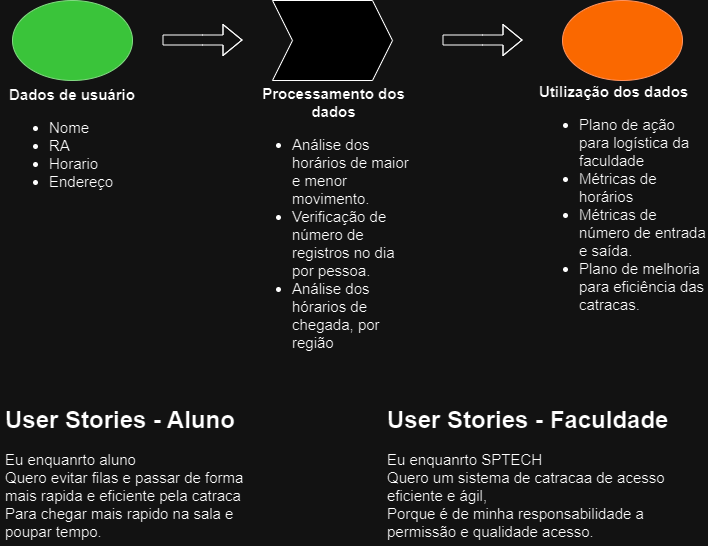

The diagram above was exported from draw.io. Its source (the exported page's mxGraphModel, read from the mxfile embedded in the PNG):
<mxGraphModel dx="1467" dy="710" grid="1" gridSize="10" guides="1" tooltips="1" connect="1" arrows="1" fold="1" page="1" pageScale="1" pageWidth="827" pageHeight="1169" math="0" shadow="0">
  <root>
    <mxCell id="0" />
    <mxCell id="1" parent="0" />
    <mxCell id="QCWjCAbuxzyWn00t-N_U-1" value="" style="ellipse;whiteSpace=wrap;html=1;fillColor=#008a00;fontColor=#ffffff;strokeColor=#005700;" vertex="1" parent="1">
      <mxGeometry x="80" y="180" width="120" height="80" as="geometry" />
    </mxCell>
    <mxCell id="QCWjCAbuxzyWn00t-N_U-2" value="" style="ellipse;whiteSpace=wrap;html=1;fillColor=#fa6800;fontColor=#000000;strokeColor=#C73500;" vertex="1" parent="1">
      <mxGeometry x="630" y="180" width="120" height="80" as="geometry" />
    </mxCell>
    <mxCell id="QCWjCAbuxzyWn00t-N_U-3" value="" style="shape=step;perimeter=stepPerimeter;whiteSpace=wrap;html=1;fixedSize=1;" vertex="1" parent="1">
      <mxGeometry x="340" y="180" width="120" height="80" as="geometry" />
    </mxCell>
    <mxCell id="QCWjCAbuxzyWn00t-N_U-4" value="&lt;font style=&quot;font-size: 15px;&quot;&gt;&lt;b&gt;Dados de usuário&lt;/b&gt;&lt;br&gt;&lt;ul style=&quot;&quot;&gt;&lt;li style=&quot;&quot;&gt;&lt;font style=&quot;font-size: 15px;&quot;&gt;Nome&lt;/font&gt;&lt;/li&gt;&lt;li style=&quot;&quot;&gt;&lt;font style=&quot;font-size: 15px;&quot;&gt;RA&lt;/font&gt;&lt;/li&gt;&lt;li style=&quot;&quot;&gt;&lt;font style=&quot;font-size: 15px;&quot;&gt;Horario&lt;/font&gt;&lt;/li&gt;&lt;li style=&quot;&quot;&gt;&lt;font style=&quot;font-size: 15px;&quot;&gt;Endereço&lt;/font&gt;&lt;/li&gt;&lt;/ul&gt;&lt;/font&gt;" style="text;html=1;strokeColor=none;fillColor=none;align=left;verticalAlign=middle;whiteSpace=wrap;rounded=0;" vertex="1" parent="1">
      <mxGeometry x="75" y="310" width="130" height="30" as="geometry" />
    </mxCell>
    <mxCell id="QCWjCAbuxzyWn00t-N_U-5" value="Utilização dos dados&lt;br&gt;&lt;ul&gt;&lt;li&gt;&lt;span style=&quot;font-weight: normal;&quot;&gt;Plano de ação para logística da faculdade&lt;/span&gt;&lt;/li&gt;&lt;li&gt;&lt;span style=&quot;font-weight: normal;&quot;&gt;Métricas de horários&lt;/span&gt;&lt;/li&gt;&lt;li&gt;&lt;span style=&quot;font-weight: normal;&quot;&gt;Métricas de número de entrada e saída.&lt;/span&gt;&lt;/li&gt;&lt;li&gt;&lt;span style=&quot;font-weight: normal;&quot;&gt;Plano de melhoria para eficiência das catracas.&lt;/span&gt;&lt;/li&gt;&lt;/ul&gt;" style="text;html=1;strokeColor=none;fillColor=none;align=left;verticalAlign=middle;whiteSpace=wrap;rounded=0;fontStyle=1;fontSize=15;" vertex="1" parent="1">
      <mxGeometry x="605" y="370" width="170" height="30" as="geometry" />
    </mxCell>
    <mxCell id="QCWjCAbuxzyWn00t-N_U-6" value="&lt;div style=&quot;text-align: center;&quot;&gt;&lt;span style=&quot;background-color: initial;&quot;&gt;Processamento dos dados&lt;/span&gt;&lt;/div&gt;&lt;ul&gt;&lt;li&gt;&lt;span style=&quot;font-weight: normal;&quot;&gt;Análise dos horários de maior e menor movimento.&lt;/span&gt;&lt;/li&gt;&lt;li&gt;&lt;span style=&quot;font-weight: normal;&quot;&gt;Verificação de número de registros no dia por pessoa.&lt;/span&gt;&lt;/li&gt;&lt;li&gt;&lt;span style=&quot;font-weight: normal;&quot;&gt;Análise dos hórarios de chegada, por região&lt;/span&gt;&lt;/li&gt;&lt;/ul&gt;" style="text;html=1;strokeColor=none;fillColor=none;align=left;verticalAlign=middle;whiteSpace=wrap;rounded=0;fontStyle=1;fontSize=15;" vertex="1" parent="1">
      <mxGeometry x="317.5" y="390" width="165" height="30" as="geometry" />
    </mxCell>
    <mxCell id="QCWjCAbuxzyWn00t-N_U-7" value="" style="shape=flexArrow;endArrow=classic;html=1;rounded=0;" edge="1" parent="1">
      <mxGeometry width="50" height="50" relative="1" as="geometry">
        <mxPoint x="230" y="219.5" as="sourcePoint" />
        <mxPoint x="310" y="219.5" as="targetPoint" />
        <Array as="points">
          <mxPoint x="270" y="219.5" />
        </Array>
      </mxGeometry>
    </mxCell>
    <mxCell id="QCWjCAbuxzyWn00t-N_U-8" value="" style="shape=flexArrow;endArrow=classic;html=1;rounded=0;" edge="1" parent="1">
      <mxGeometry width="50" height="50" relative="1" as="geometry">
        <mxPoint x="510" y="219.5" as="sourcePoint" />
        <mxPoint x="590" y="219.5" as="targetPoint" />
        <Array as="points">
          <mxPoint x="550" y="219.5" />
        </Array>
      </mxGeometry>
    </mxCell>
    <mxCell id="QCWjCAbuxzyWn00t-N_U-10" value="&lt;h1&gt;User Stories - Aluno&lt;/h1&gt;&lt;div style=&quot;font-size: 15px;&quot;&gt;&lt;font style=&quot;font-size: 15px;&quot;&gt;Eu enquanrto aluno&lt;/font&gt;&lt;/div&gt;&lt;div style=&quot;font-size: 15px;&quot;&gt;&lt;font style=&quot;font-size: 15px;&quot;&gt;Quero evitar filas e passar de forma mais rapida e eficiente pela catraca&lt;/font&gt;&lt;/div&gt;&lt;div style=&quot;font-size: 15px;&quot;&gt;&lt;font style=&quot;font-size: 15px;&quot;&gt;Para chegar mais rapido na sala e poupar tempo.&lt;/font&gt;&lt;/div&gt;" style="text;html=1;strokeColor=none;fillColor=none;spacing=5;spacingTop=-20;whiteSpace=wrap;overflow=hidden;rounded=0;" vertex="1" parent="1">
      <mxGeometry x="67.5" y="580" width="250" height="145" as="geometry" />
    </mxCell>
    <mxCell id="QCWjCAbuxzyWn00t-N_U-11" value="&lt;h1&gt;User Stories - Faculdade&lt;/h1&gt;&lt;div style=&quot;font-size: 15px;&quot;&gt;&lt;font style=&quot;font-size: 15px;&quot;&gt;Eu enquanrto SPTECH&lt;/font&gt;&lt;/div&gt;&lt;div style=&quot;font-size: 15px;&quot;&gt;&lt;font style=&quot;font-size: 15px;&quot;&gt;Quero um sistema de catracaa de acesso eficiente e ágil,&lt;/font&gt;&lt;/div&gt;&lt;div style=&quot;font-size: 15px;&quot;&gt;&lt;font style=&quot;font-size: 15px;&quot;&gt;Porque é de minha responsabilidade a permissão e qualidade acesso.&lt;/font&gt;&lt;/div&gt;" style="text;html=1;strokeColor=none;fillColor=none;spacing=5;spacingTop=-20;whiteSpace=wrap;overflow=hidden;rounded=0;" vertex="1" parent="1">
      <mxGeometry x="450" y="580" width="307" height="145" as="geometry" />
    </mxCell>
  </root>
</mxGraphModel>